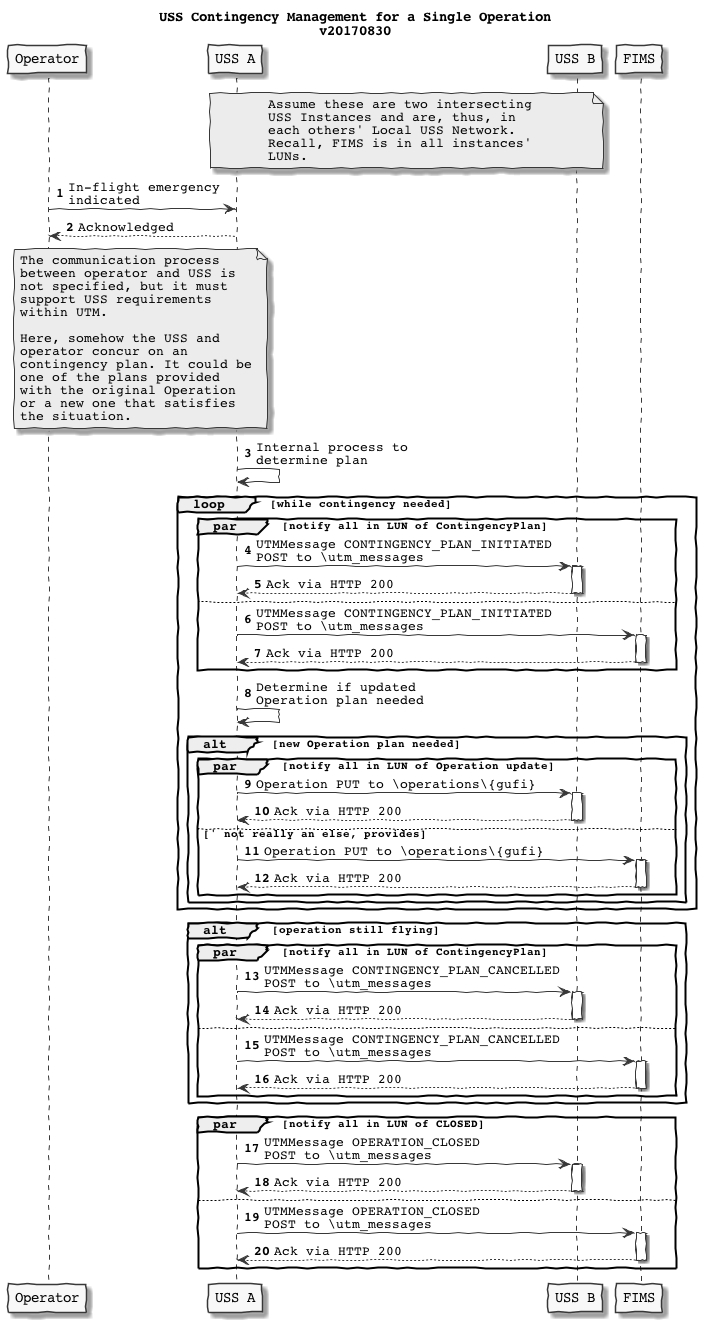

The diagram above was rendered by PlantUML. Its source (embedded in the PNG):
@startuml
skinparam handwritten true
skinparam monochrome true
skinparam defaultFontName Courier
skinparam backgroundColor transparent


participant "Operator" as P
participant "USS A" as A
participant "USS B" as B
participant "FIMS" as F

title USS Contingency Management for a Single Operation\nv20170830

note over A,B
    Assume these are two intersecting
    USS Instances and are, thus, in
    each others' Local USS Network.
    Recall, FIMS is in all instances'
    LUNs.
end note

autonumber
P->A: In-flight emergency\nindicated
A-->P: Acknowledged

note over A,P
    The communication process
    between operator and USS is
    not specified, but it must
    support USS requirements
    within UTM.

    Here, somehow the USS and
    operator concur on an
    contingency plan. It could be
    one of the plans provided
    with the original Operation
    or a new one that satisfies
    the situation.
end note

A->A: Internal process to\ndetermine plan

loop while contingency needed


    par notify all in LUN of ContingencyPlan
        A->B: UTMMessage CONTINGENCY_PLAN_INITIATED\nPOST to \utm_messages
        activate B
        B-->A: Ack via HTTP 200
        deactivate B
    else
        A->F: UTMMessage CONTINGENCY_PLAN_INITIATED\nPOST to \utm_messages
        activate F
        F-->A: Ack via HTTP 200
        deactivate F
    end ' notify all in LUN

    A->A: Determine if updated\nOperation plan needed

    alt new Operation plan needed

        par notify all in LUN of Operation update
            A->B: Operation PUT to \operations\{gufi}
            activate B
            B-->A: Ack via HTTP 200
            deactivate B
        else ' not really an else, provides
            A->F: Operation PUT to \operations\{gufi}
            activate F
            F-->A: Ack via HTTP 200
            deactivate F
        end ' notify all in LUN
    end ' new Operation plan needed

end ' while new contingency needed

alt operation still flying
    par notify all in LUN of ContingencyPlan
         A->B: UTMMessage CONTINGENCY_PLAN_CANCELLED\nPOST to \utm_messages
         activate B
         B-->A: Ack via HTTP 200
         deactivate B
    else
         A->F: UTMMessage CONTINGENCY_PLAN_CANCELLED\nPOST to \utm_messages
         activate F
         F-->A: Ack via HTTP 200
         deactivate F
    end ' notify all in LUN

end ' operation still flying

par notify all in LUN of CLOSED
    A->B: UTMMessage OPERATION_CLOSED\nPOST to \utm_messages
    activate B
    B-->A: Ack via HTTP 200
    deactivate B
else
    A->F: UTMMessage OPERATION_CLOSED\nPOST to \utm_messages
    activate F
    F-->A: Ack via HTTP 200
    deactivate F
end ' notify all in LUN


@enduml